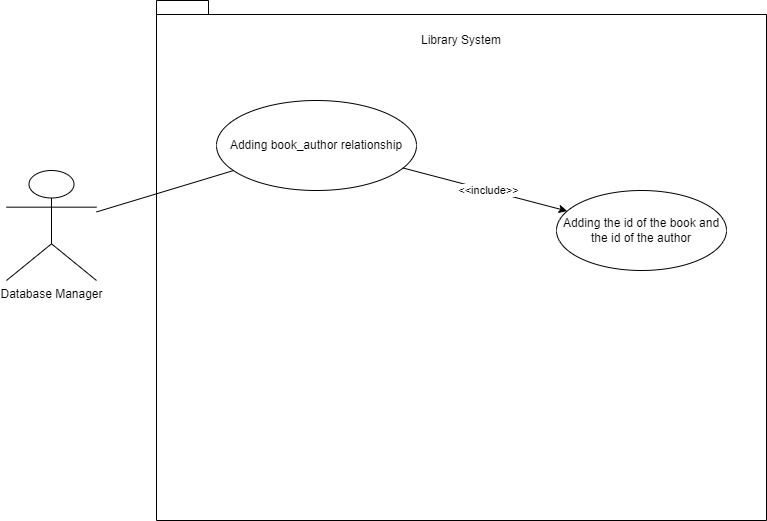

The diagram above was exported from draw.io. Its source (the exported page's mxGraphModel, read from the mxfile embedded in the PNG):
<mxGraphModel dx="671" dy="746" grid="1" gridSize="10" guides="1" tooltips="1" connect="1" arrows="1" fold="1" page="1" pageScale="1" pageWidth="850" pageHeight="1100" math="0" shadow="0">
  <root>
    <mxCell id="0" />
    <mxCell id="1" parent="0" />
    <mxCell id="lQkgyaESXePVyoGWIGm3-1" value="Database Manager" style="shape=umlActor;verticalLabelPosition=bottom;verticalAlign=top;html=1;outlineConnect=0;" vertex="1" parent="1">
      <mxGeometry x="40" y="250" width="90" height="110" as="geometry" />
    </mxCell>
    <mxCell id="lQkgyaESXePVyoGWIGm3-2" value="" style="shape=folder;fontStyle=1;spacingTop=10;tabWidth=40;tabHeight=14;tabPosition=left;html=1;whiteSpace=wrap;" vertex="1" parent="1">
      <mxGeometry x="190" y="80" width="610" height="520" as="geometry" />
    </mxCell>
    <mxCell id="lQkgyaESXePVyoGWIGm3-3" value="Library System" style="text;html=1;strokeColor=none;fillColor=none;align=center;verticalAlign=middle;whiteSpace=wrap;rounded=0;" vertex="1" parent="1">
      <mxGeometry x="275" y="100" width="440" height="40" as="geometry" />
    </mxCell>
    <mxCell id="lQkgyaESXePVyoGWIGm3-4" value="Adding book_author relationship" style="ellipse;whiteSpace=wrap;html=1;" vertex="1" parent="1">
      <mxGeometry x="250" y="180" width="200" height="90" as="geometry" />
    </mxCell>
    <mxCell id="lQkgyaESXePVyoGWIGm3-7" value="Adding the id of the book and the id of the author" style="ellipse;whiteSpace=wrap;html=1;" vertex="1" parent="1">
      <mxGeometry x="590" y="270" width="170" height="80" as="geometry" />
    </mxCell>
    <mxCell id="lQkgyaESXePVyoGWIGm3-8" value="" style="endArrow=classic;html=1;rounded=0;" edge="1" parent="1" source="lQkgyaESXePVyoGWIGm3-4" target="lQkgyaESXePVyoGWIGm3-7">
      <mxGeometry width="50" height="50" relative="1" as="geometry">
        <mxPoint x="400" y="420" as="sourcePoint" />
        <mxPoint x="450" y="370" as="targetPoint" />
      </mxGeometry>
    </mxCell>
    <mxCell id="lQkgyaESXePVyoGWIGm3-9" value="&amp;lt;&amp;lt;include&amp;gt;&amp;gt;" style="edgeLabel;html=1;align=center;verticalAlign=middle;resizable=0;points=[];" vertex="1" connectable="0" parent="lQkgyaESXePVyoGWIGm3-8">
      <mxGeometry x="0.1894" y="4" relative="1" as="geometry">
        <mxPoint x="-14" as="offset" />
      </mxGeometry>
    </mxCell>
    <mxCell id="lQkgyaESXePVyoGWIGm3-10" value="" style="endArrow=none;html=1;rounded=0;" edge="1" parent="1" source="lQkgyaESXePVyoGWIGm3-1" target="lQkgyaESXePVyoGWIGm3-4">
      <mxGeometry width="50" height="50" relative="1" as="geometry">
        <mxPoint x="660" y="420" as="sourcePoint" />
        <mxPoint x="710" y="370" as="targetPoint" />
      </mxGeometry>
    </mxCell>
  </root>
</mxGraphModel>